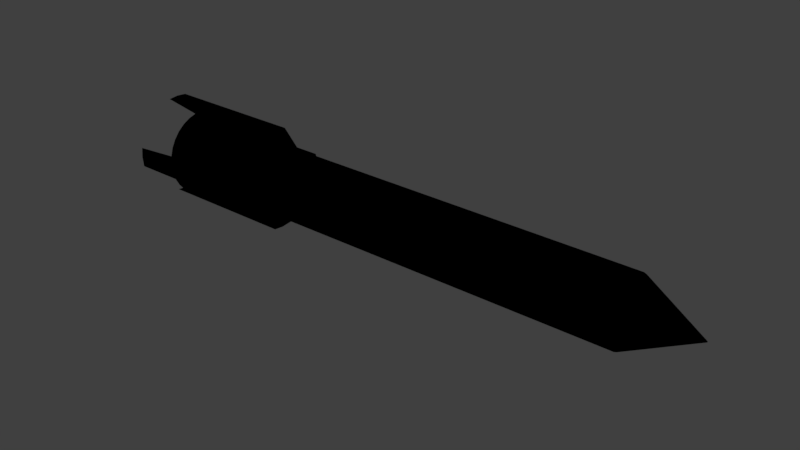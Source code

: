 # Source: Missile1.blend  (saved by Blender 2.79.0; exported with 4.5.12 LTS)
import bpy
from mathutils import Matrix  # noqa: F401  (used for matrix-valued properties, if any)

bpy.ops.wm.read_factory_settings(use_empty=True)
scene = bpy.context.scene
scene.name = 'Scene'

# ---- collections
col_collection_1 = bpy.data.collections.new('Collection 1'); scene.collection.children.link(col_collection_1)

# ---- materials (node trees are filled in below, after node groups)
mat_base = bpy.data.materials.new('Base')
mat_base.alpha_threshold = 0.0
mat_base.use_transparent_shadow = False
mat_base.roughness = 0.5

# ---- material node trees
mat_base.use_nodes = True; mat_base.node_tree.nodes.clear()
_N = mat_base.node_tree.nodes; _L = mat_base.node_tree.links
n0 = _N.new('NodeUndefined'); n0.name = 'Output'; n0.location = (300, 300)
n0.inputs[1].default_value = 1.0
n1 = _N.new('NodeUndefined'); n1.name = 'Material'; n1.location = (0, 340)
n1.inputs[0].default_value = (0.8, 0.8, 0.8, 1.0)
n1.inputs[1].default_value = (1.0, 1.0, 1.0, 1.0)
n1.inputs[2].default_value = 0.8
n1.inputs[3].default_value = (0.0, 0.0, 0.0)
_L.new(n1.outputs[0], n0.inputs[0])

# ---- world
world_world = bpy.data.worlds.new('World'); scene.world = world_world
world_world.color = (0.05088, 0.05088, 0.05088)
world_world.use_sun_shadow = False
world_world.sun_shadow_jitter_overblur = 0.0
world_world.cycles.sampling_method = 'MANUAL'

# ---- meshes
me_cylinder = bpy.data.meshes.new('Cylinder')
me_cylinder.from_pydata([(0.002648, 0.0133, 14.63), (3.904e-08, 1.0, -0.483), (8.799e-07, 1.0, 12.65), (0.1951, 0.9808, -0.483), (0.1951, 0.9808, 12.65), (0.3827, 0.9239, -0.483), (0.3827, 0.9239, 12.65), (0.5556, 0.8315, -0.483), (0.5556, 0.8315, 12.65), (0.7071, 0.7071, -0.483), (0.7071, 0.7071, 12.65), (0.8315, 0.5556, -0.483), (0.8315, 0.5556, 12.65), (0.9239, 0.3827, -0.483), (0.9239, 0.3827, 12.65), (0.9808, 0.1951, -0.483), (0.9808, 0.1951, 12.65), (1.0, 7.55e-08, -0.483), (1.0, 7.55e-08, 12.65), (0.9808, -0.1951, -0.483), (0.9808, -0.1951, 12.65), (0.9239, -0.3827, -0.483), (0.9239, -0.3827, 12.65), (0.8469, -0.5682, -0.4809), (0.8315, -0.5556, 12.65), (0.7219, -0.7192, -0.4809), (0.7071, -0.7071, 12.65), (0.5556, -0.8315, -0.483), (0.5556, -0.8315, 12.65), (0.3827, -0.9239, -0.483), (0.3827, -0.9239, 12.65), (0.1951, -0.9808, -0.483), (0.1951, -0.9808, 12.65), (-2.868e-07, -1.0, -0.483), (5.54e-07, -1.0, 12.65), (-0.1951, -0.9808, -0.483), (-0.1951, -0.9808, 12.65), (-0.3827, -0.9239, -0.483), (-0.3827, -0.9239, 12.65), (-0.5556, -0.8315, -0.483), (-0.5556, -0.8315, 12.65), (-0.7219, -0.7192, -0.4809), (-0.7071, -0.7071, 12.65), (-0.8469, -0.5682, -0.4809), (-0.8315, -0.5556, 12.65), (-0.9239, -0.3827, -0.483), (-0.9239, -0.3827, 12.65), (-0.9808, -0.1951, -0.483), (-0.9808, -0.1951, 12.65), (-1.0, 9.656e-07, -0.483), (1.56, -0.0004762, 1.1), (1.558, -2.52e-08, -3.273), (1.529, 0.304, -3.273), (1.529, 0.304, 1.1), (0.304, 1.529, 1.1), (0.304, 1.529, -3.273), (-1.784e-07, 1.558, -3.273), (-0.1951, 0.9808, 1.806), (-0.3827, 0.9239, 1.806), (-0.5556, 0.8315, 1.806), (-0.7071, 0.7071, 1.806), (-0.8315, 0.5556, 1.806), (-0.9239, 0.3827, 1.806), (-0.9808, 0.1951, 1.806), (-1.0, 9.656e-07, 1.806), (-0.9808, -0.1951, 1.806), (-0.9239, -0.3827, 1.806), (-0.8461, -0.5677, 1.806), (-0.7222, -0.7197, 1.806), (-0.5556, -0.8315, 1.806), (-0.3827, -0.9239, 1.806), (-0.1951, -0.9808, 1.806), (-1.451e-07, -1.0, 1.806), (0.1951, -0.9808, 1.806), (0.3827, -0.9239, 1.806), (0.5556, -0.8315, 1.806), (1.892e-06, -0.01356, 14.63), (0.002648, -0.0133, 14.63), (0.005193, -0.01253, 14.63), (0.007538, -0.01128, 14.63), (0.009594, -0.009592, 14.63), (0.01128, -0.007536, 14.63), (0.01253, -0.005191, 14.63), (0.01331, -0.002646, 14.63), (0.01357, 2.923e-07, 14.63), (0.01331, 0.002647, 14.63), (0.01253, 0.005191, 14.63), (0.01128, 0.007537, 14.63), (0.009594, 0.009592, 14.63), (0.007538, 0.01128, 14.63), (0.005193, 0.01253, 14.63), (-0.005189, -0.01253, 14.63), (1.529, -0.304, -3.273), (1.808e-07, 1.0, 1.806), (0.1951, 0.9808, 1.806), (0.3827, 0.9239, 1.806), (0.5556, 0.8315, 1.806), (0.7071, 0.7071, 1.806), (0.8315, 0.5556, 1.806), (0.9239, 0.3827, 1.806), (0.9808, 0.1951, 1.806), (1.0, 7.55e-08, 1.806), (0.9808, -0.1951, 1.806), (0.9239, -0.3827, 1.806), (0.8461, -0.5677, 1.806), (0.7222, -0.7197, 1.806), (-0.007534, -0.01128, 14.63), (-0.00959, -0.009592, 14.63), (-0.01128, -0.007536, 14.63), (-0.01253, -0.005191, 14.63), (-0.0133, -0.002646, 14.63), (-0.01356, 3.043e-07, 14.63), (-0.0133, 0.002647, 14.63), (-0.01253, 0.005191, 14.63), (-0.01128, 0.007537, 14.63), (-0.00959, 0.009592, 14.63), (-0.007534, 0.01128, 14.63), (-0.005189, 0.01253, 14.63), (-0.002645, 0.0133, 14.63), (-0.1951, 0.9808, 12.65), (-0.1951, 0.9808, -0.483), (-0.3827, 0.9239, 12.65), (-0.3827, 0.9239, -0.483), (-0.5556, 0.8315, 12.65), (-0.5556, 0.8315, -0.483), (-0.7071, 0.7071, 12.65), (-0.7071, 0.7071, -0.483), (-0.8315, 0.5556, 12.65), (-0.8315, 0.5556, -0.483), (-0.9239, 0.3827, 12.65), (-0.9239, 0.3827, -0.483), (-0.9808, 0.1951, 12.65), (-0.9808, 0.1951, -0.483), (-1.0, 9.656e-07, 12.65), (1.528, -0.304, 1.1), (0.304, -1.529, 1.1), (0.304, -1.529, -3.273), (-6.862e-07, -1.558, -3.273), (-4.044e-07, -1.558, 1.1), (-0.304, -1.529, -3.273), (-0.304, -1.529, 1.1), (-1.528, -0.304, 1.1), (-1.529, -0.304, -3.273), (-1.558, 1.362e-06, -3.273), (-1.56, -0.0004748, 1.1), (-1.529, 0.304, -3.273), (-1.529, 0.304, 1.1), (-0.304, 1.529, 1.1), (-0.304, 1.529, -3.273), (1.034e-07, 1.558, 1.1), (-1.167e-07, 1.347, -2.161), (0.2628, 1.321, -2.161), (0.5155, 1.245, -2.161), (0.7484, 1.12, -2.161), (0.9526, 0.9526, -2.161), (1.12, 0.7484, -2.161), (1.245, 0.5155, -2.161), (1.321, 0.2628, -2.161), (1.347, -3.222e-09, -2.161), (1.321, -0.2628, -2.161), (1.245, -0.5155, -2.161), (1.12, -0.7484, -2.161), (0.9526, -0.9526, -2.161), (0.7484, -1.12, -2.161), (0.5155, -1.245, -2.161), (0.2628, -1.321, -2.161), (-5.556e-07, -1.347, -2.161), (-0.2628, -1.321, -2.161), (-0.5155, -1.245, -2.161), (-0.7484, -1.12, -2.161), (-0.9526, -0.9526, -2.161), (-1.12, -0.7484, -2.161), (-1.245, -0.5155, -2.161), (-1.321, -0.2628, -2.161), (-1.347, 1.196e-06, -2.161), (-1.321, 0.2628, -2.161), (-1.245, 0.5155, -2.161), (-1.12, 0.7484, -2.161), (-0.9526, 0.9526, -2.161), (-0.7484, 1.12, -2.161), (-0.5155, 1.245, -2.161), (-0.2628, 1.321, -2.161), (-0.002645, -0.0133, 14.63), (1.896e-06, 0.01357, 14.63)], [], [(74, 31, 29), (19, 134, 102), (60, 123, 59), (127, 60, 61), (24, 105, 104), (38, 69, 70), (58, 120, 122), (64, 131, 63), (28, 74, 75), (44, 66, 67), (63, 129, 62), (32, 76, 34), (24, 80, 26), (123, 117, 121), (129, 112, 113), (44, 109, 46), (119, 117, 118), (36, 91, 38), (14, 85, 16), (30, 73, 74), (70, 39, 37), (96, 9, 7), (99, 15, 13), (16, 101, 100), (18, 102, 101), (105, 27, 25), (26, 75, 105), (10, 98, 97), (71, 38, 70), (12, 99, 98), (129, 61, 62), (42, 67, 68), (69, 41, 39), (32, 72, 73), (6, 96, 95), (22, 104, 103), (94, 5, 3), (48, 64, 65), (96, 10, 97), (91, 82, 90), (40, 68, 69), (62, 128, 130), (8, 88, 10), (121, 57, 58), (16, 84, 18), (34, 71, 72), (57, 2, 93), (20, 103, 102), (14, 100, 99), (43, 66, 45), (97, 11, 9), (4, 95, 94), (123, 58, 59), (104, 25, 23), (59, 122, 124), (66, 47, 45), (93, 4, 94), (102, 21, 19), (61, 126, 128), (46, 65, 66), (6, 89, 8), (91, 78, 82), (70, 69, 39), (34, 76, 182), (123, 121, 58), (100, 101, 50), (60, 59, 124), (60, 124, 126), (129, 127, 61), (10, 12, 98), (71, 36, 38), (94, 95, 5), (12, 14, 99), (15, 100, 53), (16, 18, 101), (61, 60, 126), (20, 83, 82), (2, 183, 0), (133, 111, 112), (14, 86, 85), (22, 81, 24), (26, 28, 75), (28, 78, 30), (57, 119, 2), (129, 114, 127), (30, 77, 32), (44, 42, 107), (44, 107, 108), (6, 90, 89), (71, 138, 72), (24, 81, 80), (97, 98, 11), (16, 85, 84), (129, 131, 112), (12, 87, 86), (71, 37, 35), (44, 108, 109), (119, 121, 117), (62, 61, 128), (129, 113, 114), (93, 149, 147), (34, 36, 71), (28, 79, 78), (119, 118, 183), (133, 112, 131), (71, 140, 138), (121, 119, 57), (48, 110, 111), (127, 114, 115), (30, 78, 77), (22, 82, 81), (42, 44, 67), (42, 40, 106), (32, 77, 76), (35, 140, 71), (59, 58, 122), (10, 87, 12), (3, 54, 94), (63, 131, 129), (71, 70, 37), (123, 116, 117), (74, 73, 31), (10, 88, 87), (98, 99, 13), (40, 42, 68), (8, 89, 88), (47, 65, 141), (72, 135, 73), (64, 141, 65), (64, 144, 141), (66, 65, 47), (68, 67, 43), (28, 30, 74), (93, 147, 57), (60, 125, 123), (63, 130, 132), (102, 134, 50), (22, 24, 104), (36, 182, 91), (20, 18, 84), (18, 20, 102), (100, 50, 53), (46, 110, 48), (102, 103, 21), (69, 68, 41), (113, 109, 91), (95, 96, 7), (40, 38, 91), (72, 138, 135), (104, 105, 25), (58, 57, 120), (4, 6, 95), (46, 109, 110), (91, 182, 76), (93, 54, 149), (30, 32, 73), (90, 113, 91), (132, 146, 63), (75, 74, 29), (91, 76, 78), (109, 107, 91), (24, 26, 105), (6, 8, 96), (107, 106, 91), (20, 22, 103), (63, 62, 130), (31, 73, 135), (105, 75, 27), (120, 57, 147), (46, 48, 65), (48, 133, 64), (21, 103, 104), (29, 164, 163), (41, 170, 169), (47, 173, 172), (120, 181, 180), (1, 150, 181), (11, 155, 154), (39, 169, 168), (35, 167, 166), (126, 178, 177), (93, 2, 4), (49, 174, 173), (63, 144, 64), (96, 8, 10), (68, 43, 41), (4, 0, 90), (64, 133, 131), (5, 152, 151), (13, 156, 155), (1, 3, 151), (12, 86, 14), (99, 100, 15), (25, 162, 161), (127, 115, 125), (20, 82, 22), (26, 80, 79), (26, 79, 28), (19, 159, 158), (124, 179, 178), (21, 104, 23), (43, 171, 170), (27, 163, 162), (7, 152, 5), (93, 94, 54), (21, 160, 159), (173, 177, 181), (119, 183, 2), (37, 168, 167), (128, 177, 176), (32, 34, 72), (33, 166, 165), (63, 146, 144), (132, 175, 174), (130, 176, 175), (23, 161, 160), (98, 13, 11), (127, 125, 60), (17, 158, 157), (181, 157, 165), (14, 16, 100), (38, 40, 69), (29, 31, 165), (45, 172, 171), (75, 29, 27), (43, 67, 66), (44, 46, 66), (20, 84, 83), (7, 9, 154), (15, 157, 156), (122, 180, 179), (177, 178, 179), (165, 166, 167), (141, 144, 143), (1, 120, 148), (90, 0, 183), (183, 118, 117), (117, 116, 115), (179, 180, 181), (17, 51, 92), (115, 114, 113), (181, 153, 157), (113, 112, 111), (173, 175, 177), (95, 7, 5), (49, 143, 145), (124, 178, 126), (19, 92, 134), (35, 139, 140), (163, 164, 165), (147, 149, 56), (161, 163, 165), (144, 146, 145), (50, 134, 92), (33, 137, 139), (5, 151, 3), (151, 152, 153), (82, 86, 90), (177, 179, 181), (90, 117, 113), (169, 170, 171), (3, 55, 54), (153, 154, 155), (111, 110, 109), (109, 108, 107), (76, 77, 78), (171, 172, 173), (157, 158, 159), (86, 88, 90), (1, 56, 55), (78, 79, 80), (82, 84, 86), (33, 165, 31), (80, 81, 82), (40, 91, 106), (15, 52, 51), (15, 156, 13), (181, 150, 151), (41, 169, 39), (132, 145, 146), (7, 153, 152), (33, 31, 136), (169, 171, 173), (153, 155, 157), (49, 47, 142), (53, 50, 51), (82, 83, 84), (84, 85, 86), (155, 156, 157), (86, 87, 88), (175, 176, 177), (132, 174, 49), (88, 89, 90), (173, 174, 175), (90, 183, 117), (23, 160, 21), (117, 115, 113), (49, 173, 47), (113, 111, 109), (157, 159, 161), (159, 160, 161), (161, 162, 163), (181, 151, 153), (165, 169, 173), (167, 168, 169), (48, 111, 133), (149, 54, 55), (136, 135, 138), (138, 140, 139), (34, 182, 36), (4, 90, 6), (42, 106, 107), (2, 0, 4), (157, 161, 165), (78, 80, 82), (165, 167, 169), (7, 154, 153), (136, 138, 137), (35, 166, 33), (149, 55, 56), (130, 175, 132), (1, 151, 150), (33, 136, 137), (29, 163, 27), (13, 155, 11), (128, 176, 130), (29, 165, 164), (17, 157, 15), (1, 181, 120), (39, 168, 37), (21, 159, 19), (47, 172, 45), (19, 158, 17), (125, 116, 123), (120, 180, 122), (122, 179, 124), (50, 92, 51), (47, 141, 142), (31, 135, 136), (37, 167, 35), (138, 139, 137), (126, 177, 128), (1, 55, 3), (11, 154, 9), (43, 170, 41), (53, 51, 52), (27, 162, 25), (45, 171, 43), (25, 161, 23), (15, 51, 17), (17, 92, 19), (165, 173, 181), (144, 145, 143), (1, 148, 56), (120, 147, 148), (49, 142, 143), (141, 143, 142), (147, 56, 148), (15, 53, 52), (33, 139, 35), (49, 145, 132), (102, 50, 101), (96, 97, 9), (125, 115, 116)])
_uv = me_cylinder.uv_layers.new(name='UVMap')
_uv.uv.foreach_set('vector', [0.5699, 0.2863, 0.5532, 0.1608, 0.5674, 0.1608, 0.6748, 0.6053, 0.714, 0.6912, 0.6748, 0.7308, 0.338, 0.7111, 0.3606, 0.117, 0.3484, 0.7119, 0.2071, 0.883, 0.1844, 0.2888, 0.1949, 0.288, 0.05366, 0.883, 0.02918, 0.2886, 0.04001, 0.2878, 0.5253, 0.8825, 0.502, 0.2881, 0.5138, 0.2874, 0.3606, 0.7126, 0.3715, 0.8386, 0.3581, 0.8381, 0.2349, 0.2865, 0.2329, 0.8818, 0.2206, 0.2868, 0.5949, 0.8817, 0.5699, 0.2863, 0.5834, 0.2865, 0.2889, 0.8817, 0.2634, 0.2864, 0.2775, 0.2866, 0.2206, 0.2868, 0.2194, 0.8823, 0.2071, 0.2873, 0.5671, 0.8815, 0.5638, 0.995, 0.5526, 0.8816, 0.05366, 0.883, 0.09875, 0.995, 0.04286, 0.8838, 0.3606, 0.117, 0.4082, 0.004978, 0.3728, 0.1177, 0.2194, 0.8823, 0.2545, 0.995, 0.2543, 0.995, 0.2889, 0.8817, 0.255, 0.995, 0.2757, 0.8814, 0.3862, 0.1182, 0.4082, 0.004978, 0.4084, 0.004985, 0.5385, 0.882, 0.5634, 0.995, 0.5253, 0.8825, 0.1226, 0.8815, 0.09964, 0.995, 0.1086, 0.8815, 0.5814, 0.8815, 0.5556, 0.2863, 0.5699, 0.2863, 0.5138, 0.2874, 0.4995, 0.1626, 0.5113, 0.1619, 0.4302, 0.7133, 0.4395, 0.8384, 0.4276, 0.8388, 0.1099, 0.2864, 0.09319, 0.1608, 0.1072, 0.1609, 0.1086, 0.8815, 0.08142, 0.2865, 0.09587, 0.2863, 0.09414, 0.8816, 0.06709, 0.2868, 0.08142, 0.2865, 0.5966, 0.2869, 0.5809, 0.161, 0.5942, 0.1614, 0.6071, 0.8821, 0.5834, 0.2865, 0.5966, 0.2869, 0.1472, 0.8823, 0.1229, 0.2867, 0.1345, 0.2871, 0.527, 0.2869, 0.5253, 0.8825, 0.5138, 0.2874, 0.1356, 0.8818, 0.1099, 0.2864, 0.1229, 0.2867, 0.2194, 0.8823, 0.1949, 0.288, 0.2071, 0.2873, 0.3008, 0.8821, 0.2775, 0.2866, 0.2893, 0.287, 0.502, 0.2881, 0.4884, 0.1634, 0.4995, 0.1626, 0.5671, 0.8815, 0.5411, 0.2865, 0.5556, 0.2863, 0.4291, 0.1186, 0.4302, 0.7133, 0.4169, 0.7136, 0.06614, 0.8824, 0.04001, 0.2878, 0.05342, 0.2872, 0.4028, 0.7136, 0.4144, 0.8391, 0.4002, 0.8391, 0.2616, 0.8813, 0.2349, 0.2865, 0.2493, 0.2863, 0.4302, 0.7133, 0.4543, 0.1179, 0.4421, 0.7129, 0.7292, 0.4525, 0.7296, 0.4515, 0.731, 0.4518, 0.5135, 0.8832, 0.4908, 0.2889, 0.502, 0.2881, 0.2071, 0.2873, 0.1923, 0.1625, 0.2045, 0.1618, 0.4424, 0.1184, 0.4093, 0.004982, 0.4543, 0.1179, 0.3728, 0.1177, 0.3741, 0.7131, 0.3606, 0.7126, 0.1086, 0.8815, 0.09945, 0.995, 0.09414, 0.8816, 0.5526, 0.8816, 0.527, 0.2869, 0.5411, 0.2865, 0.3741, 0.7131, 0.4005, 0.1185, 0.3883, 0.7135, 0.0798, 0.8819, 0.05342, 0.2872, 0.06709, 0.2868, 0.1226, 0.8815, 0.09587, 0.2863, 0.1099, 0.2864, 0.2749, 0.1612, 0.2634, 0.2864, 0.2609, 0.1609, 0.1345, 0.2871, 0.1202, 0.1612, 0.1318, 0.1616, 0.4149, 0.1187, 0.4169, 0.7136, 0.4028, 0.7136, 0.3606, 0.117, 0.3606, 0.7126, 0.3484, 0.7119, 0.04001, 0.2878, 0.02653, 0.1632, 0.03729, 0.1624, 0.3484, 0.7119, 0.3581, 0.8381, 0.3459, 0.8374, 0.2634, 0.2864, 0.2467, 0.1608, 0.2609, 0.1609, 0.3883, 0.7135, 0.4149, 0.1187, 0.4028, 0.7136, 0.06709, 0.2868, 0.05074, 0.1617, 0.06441, 0.1612, 0.1949, 0.288, 0.1818, 0.1633, 0.1923, 0.1625, 0.2757, 0.8814, 0.2493, 0.2863, 0.2634, 0.2864, 0.4291, 0.1186, 0.4092, 0.004988, 0.4424, 0.1184, 0.7292, 0.4525, 0.7291, 0.4519, 0.7296, 0.4515, 0.5138, 0.2874, 0.502, 0.2881, 0.4995, 0.1626, 0.5526, 0.8816, 0.5638, 0.995, 0.5636, 0.995, 0.3606, 0.117, 0.3728, 0.1177, 0.3606, 0.7126, 0.09587, 0.2863, 0.08142, 0.2865, 0.07886, 0.245, 0.338, 0.7111, 0.3484, 0.7119, 0.3459, 0.8374, 0.338, 0.7111, 0.3459, 0.8374, 0.3355, 0.8366, 0.2194, 0.8823, 0.2071, 0.883, 0.1949, 0.288, 0.1472, 0.8823, 0.1356, 0.8818, 0.1229, 0.2867, 0.527, 0.2869, 0.5385, 0.882, 0.5253, 0.8825, 0.4028, 0.7136, 0.4169, 0.7136, 0.4144, 0.8391, 0.1356, 0.8818, 0.1226, 0.8815, 0.1099, 0.2864, 0.6601, 0.6051, 0.6601, 0.7306, 0.6204, 0.6911, 0.1086, 0.8815, 0.09414, 0.8816, 0.08142, 0.2865, 0.1949, 0.288, 0.1844, 0.2888, 0.1818, 0.1633, 0.0798, 0.8819, 0.09925, 0.995, 0.09907, 0.995, 0.4005, 0.1185, 0.4086, 0.00499, 0.4088, 0.004992, 0.2471, 0.8815, 0.2547, 0.995, 0.2545, 0.995, 0.1226, 0.8815, 0.09983, 0.995, 0.09964, 0.995, 0.06614, 0.8824, 0.0989, 0.995, 0.05366, 0.883, 0.6071, 0.8821, 0.5949, 0.8817, 0.5834, 0.2865, 0.5949, 0.8817, 0.5642, 0.995, 0.5814, 0.8815, 0.3741, 0.7131, 0.3862, 0.1182, 0.4005, 0.1185, 0.2194, 0.8823, 0.2541, 0.995, 0.2071, 0.883, 0.5814, 0.8815, 0.564, 0.995, 0.5671, 0.8815, 0.2889, 0.8817, 0.3008, 0.8821, 0.2554, 0.995, 0.2889, 0.8817, 0.2554, 0.995, 0.2552, 0.995, 0.4291, 0.1186, 0.409, 0.004991, 0.4092, 0.004988, 0.527, 0.2869, 0.5353, 0.2451, 0.5411, 0.2865, 0.05366, 0.883, 0.0989, 0.995, 0.09875, 0.995, 0.1345, 0.2871, 0.1229, 0.2867, 0.1202, 0.1612, 0.1086, 0.8815, 0.09964, 0.995, 0.09945, 0.995, 0.2194, 0.8823, 0.2329, 0.8818, 0.2545, 0.995, 0.1356, 0.8818, 0.1, 0.995, 0.09983, 0.995, 0.527, 0.2869, 0.5113, 0.1619, 0.5246, 0.1613, 0.2889, 0.8817, 0.2552, 0.995, 0.255, 0.995, 0.3862, 0.1182, 0.3728, 0.1177, 0.4082, 0.004978, 0.2071, 0.2873, 0.1949, 0.288, 0.1923, 0.1625, 0.2194, 0.8823, 0.2543, 0.995, 0.2541, 0.995, 0.3883, 0.7135, 0.3842, 0.755, 0.362, 0.7545, 0.5526, 0.8816, 0.5385, 0.882, 0.527, 0.2869, 0.5949, 0.8817, 0.5643, 0.995, 0.5642, 0.995, 0.3862, 0.1182, 0.4084, 0.004985, 0.4086, 0.00499, 0.2471, 0.8815, 0.2545, 0.995, 0.2329, 0.8818, 0.527, 0.2869, 0.5133, 0.2457, 0.5353, 0.2451, 0.3728, 0.1177, 0.3862, 0.1182, 0.3741, 0.7131, 0.2616, 0.8813, 0.2549, 0.995, 0.2547, 0.995, 0.2071, 0.883, 0.2541, 0.995, 0.254, 0.995, 0.5814, 0.8815, 0.5642, 0.995, 0.564, 0.995, 0.06614, 0.8824, 0.09907, 0.995, 0.0989, 0.995, 0.3008, 0.8821, 0.2889, 0.8817, 0.2775, 0.2866, 0.5035, 0.884, 0.5135, 0.8832, 0.5632, 0.995, 0.5671, 0.8815, 0.564, 0.995, 0.5638, 0.995, 0.9305, 0.2881, 0.8907, 0.202, 0.9305, 0.1626, 0.3484, 0.7119, 0.3606, 0.7126, 0.3581, 0.8381, 0.1472, 0.8823, 0.1, 0.995, 0.1356, 0.8818, 0.8774, 0.2881, 0.8373, 0.2019, 0.8774, 0.1626, 0.2206, 0.2868, 0.2329, 0.8818, 0.2194, 0.8823, 0.527, 0.2869, 0.5138, 0.2874, 0.5113, 0.1619, 0.3606, 0.117, 0.4081, 0.004969, 0.4082, 0.004978, 0.5699, 0.2863, 0.5556, 0.2863, 0.5532, 0.1608, 0.1472, 0.8823, 0.1002, 0.995, 0.1, 0.995, 0.1229, 0.2867, 0.1099, 0.2864, 0.1072, 0.1609, 0.5135, 0.8832, 0.5035, 0.884, 0.4908, 0.2889, 0.4424, 0.1184, 0.4092, 0.004988, 0.4093, 0.004982, 0.6204, 0.2881, 0.6204, 0.1626, 0.6615, 0.2015, 0.5411, 0.2865, 0.5578, 0.2448, 0.5556, 0.2863, 0.2349, 0.2865, 0.2536, 0.2448, 0.2493, 0.2863, 0.2349, 0.2865, 0.2311, 0.245, 0.2536, 0.2448, 0.2634, 0.2864, 0.2493, 0.2863, 0.2467, 0.1608, 0.2893, 0.287, 0.2775, 0.2866, 0.2749, 0.1612, 0.5949, 0.8817, 0.5814, 0.8815, 0.5699, 0.2863, 0.3883, 0.7135, 0.362, 0.7545, 0.3741, 0.7131, 0.338, 0.7111, 0.3502, 0.1162, 0.3606, 0.117, 0.2206, 0.2868, 0.2045, 0.1618, 0.218, 0.1613, 0.06709, 0.2868, 0.05657, 0.2455, 0.07886, 0.245, 0.06614, 0.8824, 0.05366, 0.883, 0.04001, 0.2878, 0.5385, 0.882, 0.5636, 0.995, 0.5634, 0.995, 0.0798, 0.8819, 0.09414, 0.8816, 0.09945, 0.995, 0.09414, 0.8816, 0.0798, 0.8819, 0.06709, 0.2868, 0.09587, 0.2863, 0.07886, 0.245, 0.1014, 0.2448, 0.2757, 0.8814, 0.2549, 0.995, 0.2616, 0.8813, 0.06709, 0.2868, 0.05342, 0.2872, 0.05074, 0.1617, 0.502, 0.2881, 0.4908, 0.2889, 0.4884, 0.1634, 0.7306, 0.4528, 0.7298, 0.4529, 0.7292, 0.4525, 0.4169, 0.7136, 0.4302, 0.7133, 0.4276, 0.8388, 0.5135, 0.8832, 0.5253, 0.8825, 0.5634, 0.995, 0.5411, 0.2865, 0.5353, 0.2451, 0.5578, 0.2448, 0.04001, 0.2878, 0.02918, 0.2886, 0.02653, 0.1632, 0.3606, 0.7126, 0.3741, 0.7131, 0.3715, 0.8386, 0.4149, 0.1187, 0.4291, 0.1186, 0.4169, 0.7136, 0.2757, 0.8814, 0.255, 0.995, 0.2549, 0.995, 0.7292, 0.4525, 0.7291, 0.4524, 0.7291, 0.4522, 0.3883, 0.7135, 0.4067, 0.7552, 0.3842, 0.755, 0.5814, 0.8815, 0.5671, 0.8815, 0.5556, 0.2863, 0.731, 0.4518, 0.7306, 0.4528, 0.7292, 0.4525, 0.7158, 0.2881, 0.6748, 0.2016, 0.7158, 0.1626, 0.5834, 0.2865, 0.5699, 0.2863, 0.5674, 0.1608, 0.7292, 0.4525, 0.7291, 0.4522, 0.7291, 0.4519, 0.7298, 0.4529, 0.7294, 0.4527, 0.7292, 0.4525, 0.05366, 0.883, 0.04286, 0.8838, 0.02918, 0.2886, 0.4291, 0.1186, 0.4424, 0.1184, 0.4302, 0.7133, 0.7294, 0.4527, 0.7293, 0.4526, 0.7292, 0.4525, 0.0798, 0.8819, 0.06614, 0.8824, 0.05342, 0.2872, 0.2206, 0.2868, 0.2071, 0.2873, 0.2045, 0.1618, 0.824, 0.3161, 0.824, 0.4416, 0.7833, 0.4025, 0.5966, 0.2869, 0.5834, 0.2865, 0.5809, 0.161, 0.77, 0.316, 0.77, 0.4415, 0.7291, 0.4024, 0.2757, 0.8814, 0.2616, 0.8813, 0.2493, 0.2863, 0.2616, 0.8813, 0.2471, 0.8815, 0.2349, 0.2865, 0.05074, 0.1617, 0.05342, 0.2872, 0.04001, 0.2878, 0.5674, 0.1608, 0.5724, 0.06701, 0.5906, 0.06728, 0.4884, 0.1634, 0.4676, 0.07047, 0.481, 0.06937, 0.2467, 0.1608, 0.248, 0.06701, 0.267, 0.06709, 0.3715, 0.8386, 0.3626, 0.9323, 0.3445, 0.9316, 0.3858, 0.839, 0.3818, 0.9328, 0.3626, 0.9323, 0.1202, 0.1612, 0.1316, 0.06747, 0.1472, 0.06807, 0.4995, 0.1626, 0.481, 0.06937, 0.4969, 0.06845, 0.5246, 0.1613, 0.5147, 0.06773, 0.5337, 0.06723, 0.1818, 0.1633, 0.1605, 0.07033, 0.1746, 0.06924, 0.3883, 0.7135, 0.4005, 0.1185, 0.4149, 0.1187, 0.2323, 0.161, 0.2285, 0.0672, 0.248, 0.06701, 0.2206, 0.2868, 0.2311, 0.245, 0.2349, 0.2865, 0.4302, 0.7133, 0.4424, 0.1184, 0.4543, 0.1179, 0.2893, 0.287, 0.2749, 0.1612, 0.2867, 0.1616, 0.4149, 0.1187, 0.4088, 0.004992, 0.409, 0.004991, 0.2349, 0.2865, 0.2471, 0.8815, 0.2329, 0.8818, 0.4144, 0.8391, 0.4203, 0.9329, 0.4013, 0.933, 0.1072, 0.1609, 0.1141, 0.0671, 0.1316, 0.06747, 0.3858, 0.839, 0.4002, 0.8391, 0.4013, 0.933, 0.1356, 0.8818, 0.09983, 0.995, 0.1226, 0.8815, 0.1099, 0.2864, 0.09587, 0.2863, 0.09319, 0.1608, 0.02653, 0.1632, 0.006646, 0.07012, 0.0212, 0.06907, 0.2071, 0.883, 0.254, 0.995, 0.1966, 0.8838, 0.0798, 0.8819, 0.09907, 0.995, 0.06614, 0.8824, 0.6071, 0.8821, 0.5645, 0.995, 0.5643, 0.995, 0.6071, 0.8821, 0.5643, 0.995, 0.5949, 0.8817, 0.06441, 0.1612, 0.05641, 0.06756, 0.07572, 0.06715, 0.3459, 0.8374, 0.3281, 0.9307, 0.3141, 0.9296, 0.05074, 0.1617, 0.04001, 0.2878, 0.03729, 0.1624, 0.2749, 0.1612, 0.2848, 0.06743, 0.3008, 0.06803, 0.5809, 0.161, 0.5906, 0.06728, 0.6071, 0.0678, 0.4276, 0.8388, 0.4203, 0.9329, 0.4144, 0.8391, 0.3883, 0.7135, 0.4028, 0.7136, 0.4067, 0.7552, 0.05074, 0.1617, 0.038, 0.06821, 0.05641, 0.06756, 0.6563, 0.02145, 0.7292, 0.004958, 0.7963, 0.03173, 0.3862, 0.1182, 0.4086, 0.00499, 0.4005, 0.1185, 0.5113, 0.1619, 0.4969, 0.06845, 0.5147, 0.06773, 0.1923, 0.1625, 0.1746, 0.06924, 0.1911, 0.06833, 0.5671, 0.8815, 0.5526, 0.8816, 0.5411, 0.2865, 0.5387, 0.161, 0.5337, 0.06723, 0.5532, 0.06699, 0.2206, 0.2868, 0.2088, 0.2455, 0.2311, 0.245, 0.218, 0.1613, 0.2093, 0.06764, 0.2285, 0.0672, 0.2045, 0.1618, 0.1911, 0.06833, 0.2093, 0.06764, 0.03729, 0.1624, 0.0212, 0.06907, 0.038, 0.06821, 0.1229, 0.2867, 0.1072, 0.1609, 0.1202, 0.1612, 0.2071, 0.883, 0.1966, 0.8838, 0.1844, 0.2888, 0.07874, 0.1609, 0.07572, 0.06715, 0.09519, 0.067, 0.7963, 0.03173, 0.7825, 0.1362, 0.6425, 0.1259, 0.1226, 0.8815, 0.1086, 0.8815, 0.09587, 0.2863, 0.5253, 0.8825, 0.5135, 0.8832, 0.502, 0.2881, 0.5674, 0.1608, 0.5532, 0.1608, 0.5532, 0.06699, 0.2609, 0.1609, 0.267, 0.06709, 0.2848, 0.06743, 0.5834, 0.2865, 0.5674, 0.1608, 0.5809, 0.161, 0.2749, 0.1612, 0.2775, 0.2866, 0.2634, 0.2864, 0.2889, 0.8817, 0.2757, 0.8814, 0.2634, 0.2864, 0.0798, 0.8819, 0.09945, 0.995, 0.09925, 0.995, 0.4276, 0.8388, 0.4395, 0.8384, 0.4543, 0.932, 0.09319, 0.1608, 0.09519, 0.067, 0.1141, 0.0671, 0.3581, 0.8381, 0.3445, 0.9316, 0.3281, 0.9307, 0.7292, 0.004958, 0.7483, 0.007796, 0.7663, 0.01336, 0.6425, 0.1259, 0.6317, 0.1138, 0.6242, 0.1004, 0.2536, 0.2448, 0.2311, 0.245, 0.2261, 0.005175, 0.9781, 0.4518, 0.9926, 0.4519, 0.9934, 0.6022, 0.731, 0.4518, 0.731, 0.4519, 0.7311, 0.4521, 0.7311, 0.4521, 0.7311, 0.4522, 0.731, 0.4524, 0.731, 0.4524, 0.731, 0.4525, 0.7309, 0.4526, 0.7663, 0.01336, 0.7825, 0.02145, 0.7963, 0.03173, 0.9172, 0.4518, 0.9129, 0.602, 0.8907, 0.6021, 0.7309, 0.4526, 0.7307, 0.4527, 0.7306, 0.4528, 0.7963, 0.03173, 0.8184, 0.08608, 0.7825, 0.1362, 0.7306, 0.4528, 0.7304, 0.4529, 0.7302, 0.4529, 0.6563, 0.02145, 0.6905, 0.007796, 0.7292, 0.004958, 0.4169, 0.7136, 0.4276, 0.8388, 0.4144, 0.8391, 0.8039, 0.4515, 0.8015, 0.6018, 0.7792, 0.602, 0.3459, 0.8374, 0.3141, 0.9296, 0.3355, 0.8366, 0.6748, 0.6053, 0.714, 0.4514, 0.714, 0.6912, 0.9305, 0.2881, 0.8907, 0.4419, 0.8907, 0.202, 0.6725, 0.1443, 0.6563, 0.1362, 0.6425, 0.1259, 0.362, 0.7545, 0.3842, 0.755, 0.3793, 0.9948, 0.7097, 0.1527, 0.6725, 0.1443, 0.6425, 0.1259, 0.2311, 0.245, 0.2088, 0.2455, 0.2039, 0.005692, 0.07886, 0.245, 0.05657, 0.2455, 0.05144, 0.005611, 0.9615, 0.1626, 0.9663, 0.3127, 0.9438, 0.3129, 0.4144, 0.8391, 0.4013, 0.933, 0.4002, 0.8391, 0.8146, 0.05727, 0.8184, 0.07154, 0.8184, 0.08608, 0.7296, 0.4515, 0.7304, 0.4514, 0.731, 0.4518, 0.7292, 0.004958, 0.7663, 0.01336, 0.7963, 0.03173, 0.731, 0.4518, 0.731, 0.4524, 0.7306, 0.4528, 0.6204, 0.07154, 0.6242, 0.05727, 0.6317, 0.04383, 0.8774, 0.2881, 0.8373, 0.4418, 0.8373, 0.2019, 0.8184, 0.08608, 0.8146, 0.1004, 0.8071, 0.1138, 0.7302, 0.4529, 0.73, 0.4529, 0.7298, 0.4529, 0.7298, 0.4529, 0.7296, 0.4528, 0.7294, 0.4527, 0.7291, 0.4522, 0.7291, 0.4521, 0.7291, 0.4519, 0.6317, 0.04383, 0.6425, 0.03173, 0.6563, 0.02145, 0.7825, 0.1362, 0.7663, 0.1443, 0.7483, 0.1498, 0.7304, 0.4514, 0.7307, 0.4516, 0.731, 0.4518, 0.9781, 0.4518, 0.9708, 0.602, 0.9488, 0.6022, 0.7291, 0.4519, 0.7292, 0.4518, 0.7293, 0.4517, 0.7296, 0.4515, 0.73, 0.4514, 0.7304, 0.4514, 0.5387, 0.161, 0.5532, 0.06699, 0.5532, 0.1608, 0.7293, 0.4517, 0.7294, 0.4516, 0.7296, 0.4515, 0.5135, 0.8832, 0.5634, 0.995, 0.5632, 0.995, 0.9317, 0.4519, 0.9355, 0.6021, 0.9129, 0.602, 0.09319, 0.1608, 0.1141, 0.0671, 0.1072, 0.1609, 0.7963, 0.03173, 0.8071, 0.04383, 0.8146, 0.05727, 0.4884, 0.1634, 0.481, 0.06937, 0.4995, 0.1626, 0.7158, 0.2881, 0.6748, 0.4414, 0.6748, 0.2016, 0.4276, 0.8388, 0.4382, 0.9326, 0.4203, 0.9329, 0.9615, 0.1626, 0.9758, 0.1627, 0.9885, 0.3129, 0.6204, 0.07154, 0.6317, 0.04383, 0.6563, 0.02145, 0.8184, 0.08608, 0.8071, 0.1138, 0.7825, 0.1362, 0.8039, 0.4515, 0.8183, 0.4516, 0.824, 0.602, 0.1014, 0.2448, 0.07886, 0.245, 0.07378, 0.005137, 0.7296, 0.4515, 0.7298, 0.4514, 0.73, 0.4514, 0.73, 0.4514, 0.7302, 0.4514, 0.7304, 0.4514, 0.8071, 0.1138, 0.7963, 0.1259, 0.7825, 0.1362, 0.7304, 0.4514, 0.7306, 0.4515, 0.7307, 0.4516, 0.6905, 0.007796, 0.7097, 0.004958, 0.7292, 0.004958, 0.218, 0.1613, 0.2285, 0.0672, 0.2323, 0.161, 0.7307, 0.4516, 0.7309, 0.4517, 0.731, 0.4518, 0.6563, 0.02145, 0.6725, 0.01336, 0.6905, 0.007796, 0.731, 0.4518, 0.7311, 0.4521, 0.731, 0.4524, 0.03729, 0.1624, 0.038, 0.06821, 0.05074, 0.1617, 0.731, 0.4524, 0.7309, 0.4526, 0.7306, 0.4528, 0.2323, 0.161, 0.248, 0.06701, 0.2467, 0.1608, 0.7306, 0.4528, 0.7302, 0.4529, 0.7298, 0.4529, 0.7825, 0.1362, 0.7483, 0.1498, 0.7097, 0.1527, 0.7483, 0.1498, 0.7292, 0.1527, 0.7097, 0.1527, 0.7097, 0.1527, 0.6905, 0.1498, 0.6725, 0.1443, 0.7963, 0.03173, 0.8146, 0.05727, 0.8184, 0.08608, 0.6425, 0.1259, 0.6204, 0.07154, 0.6563, 0.02145, 0.6242, 0.1004, 0.6204, 0.08608, 0.6204, 0.07154, 0.2616, 0.8813, 0.2547, 0.995, 0.2471, 0.8815, 0.3842, 0.755, 0.4067, 0.7552, 0.4018, 0.995, 0.5532, 0.004958, 0.5578, 0.2448, 0.5353, 0.2451, 0.5353, 0.2451, 0.5133, 0.2457, 0.5086, 0.005808, 0.5526, 0.8816, 0.5636, 0.995, 0.5385, 0.882, 0.4149, 0.1187, 0.409, 0.004991, 0.4291, 0.1186, 0.5035, 0.884, 0.5632, 0.995, 0.5631, 0.995, 0.4005, 0.1185, 0.4088, 0.004992, 0.4149, 0.1187, 0.7825, 0.1362, 0.7097, 0.1527, 0.6425, 0.1259, 0.7291, 0.4519, 0.7293, 0.4517, 0.7296, 0.4515, 0.6425, 0.1259, 0.6242, 0.1004, 0.6204, 0.07154, 0.4276, 0.8388, 0.4543, 0.932, 0.4382, 0.9326, 0.5532, 0.004958, 0.5353, 0.2451, 0.5306, 0.005238, 0.5246, 0.1613, 0.5337, 0.06723, 0.5387, 0.161, 0.3842, 0.755, 0.4018, 0.995, 0.3793, 0.9948, 0.2045, 0.1618, 0.2093, 0.06764, 0.218, 0.1613, 0.3858, 0.839, 0.4013, 0.933, 0.3818, 0.9328, 0.9615, 0.1626, 0.9885, 0.3129, 0.9663, 0.3127, 0.5674, 0.1608, 0.5906, 0.06728, 0.5809, 0.161, 0.1072, 0.1609, 0.1316, 0.06747, 0.1202, 0.1612, 0.1923, 0.1625, 0.1911, 0.06833, 0.2045, 0.1618, 0.5674, 0.1608, 0.5532, 0.06699, 0.5724, 0.06701, 0.07874, 0.1609, 0.09519, 0.067, 0.09319, 0.1608, 0.3858, 0.839, 0.3626, 0.9323, 0.3715, 0.8386, 0.4995, 0.1626, 0.4969, 0.06845, 0.5113, 0.1619, 0.05074, 0.1617, 0.05641, 0.06756, 0.06441, 0.1612, 0.2467, 0.1608, 0.267, 0.06709, 0.2609, 0.1609, 0.06441, 0.1612, 0.07572, 0.06715, 0.07874, 0.1609, 0.3502, 0.1162, 0.4081, 0.004969, 0.3606, 0.117, 0.3715, 0.8386, 0.3445, 0.9316, 0.3581, 0.8381, 0.3581, 0.8381, 0.3281, 0.9307, 0.3459, 0.8374, 0.07886, 0.245, 0.05144, 0.005611, 0.07378, 0.005137, 0.6204, 0.2881, 0.6615, 0.2015, 0.6615, 0.4414, 0.824, 0.3161, 0.7833, 0.4025, 0.7833, 0.1626, 0.5113, 0.1619, 0.5147, 0.06773, 0.5246, 0.1613, 0.5353, 0.2451, 0.5086, 0.005808, 0.5306, 0.005238, 0.1818, 0.1633, 0.1746, 0.06924, 0.1923, 0.1625, 0.9781, 0.4518, 0.9488, 0.6022, 0.964, 0.4519, 0.1202, 0.1612, 0.1472, 0.06807, 0.1318, 0.1616, 0.2749, 0.1612, 0.3008, 0.06803, 0.2867, 0.1616, 0.1014, 0.2448, 0.07378, 0.005137, 0.0963, 0.004958, 0.5809, 0.161, 0.6071, 0.0678, 0.5942, 0.1614, 0.2609, 0.1609, 0.2848, 0.06743, 0.2749, 0.1612, 0.02653, 0.1632, 0.0212, 0.06907, 0.03729, 0.1624, 0.9317, 0.4519, 0.9129, 0.602, 0.9172, 0.4518, 0.9172, 0.4518, 0.8907, 0.6021, 0.9029, 0.4519, 0.6425, 0.1259, 0.6563, 0.02145, 0.7963, 0.03173, 0.2311, 0.245, 0.2039, 0.005692, 0.2261, 0.005175, 0.9781, 0.4518, 0.9934, 0.6022, 0.9708, 0.602, 0.77, 0.316, 0.7291, 0.4024, 0.7291, 0.1626, 0.8039, 0.4515, 0.824, 0.602, 0.8015, 0.6018, 0.2536, 0.2448, 0.2261, 0.005175, 0.2487, 0.004958, 0.362, 0.7545, 0.3793, 0.9948, 0.3571, 0.9943, 0.6601, 0.6051, 0.6204, 0.6911, 0.6204, 0.4513, 0.9615, 0.1626, 0.9438, 0.3129, 0.9471, 0.1627, 0.8039, 0.4515, 0.7792, 0.602, 0.7895, 0.4516, 0.06709, 0.2868, 0.07886, 0.245, 0.08142, 0.2865, 0.4302, 0.7133, 0.4421, 0.7129, 0.4395, 0.8384, 0.3502, 0.1162, 0.4079, 0.004958, 0.4081, 0.004969])
me_cylinder.materials.append(mat_base)
me_cylinder.use_remesh_preserve_volume = False
me_cylinder.use_remesh_preserve_attributes = False
me_cylinder.use_mirror_vertex_groups = False
me_cylinder.update()

# ---- objects
ob_missile = bpy.data.objects.new('Missile', me_cylinder)

# ---- transforms, parenting, visibility, modifiers, constraints
ob_missile.location = (0.0, 0.0, 0.0)
ob_missile.rotation_euler = (-0.0, 1.571, 0.0)
ob_missile.lineart.crease_threshold = 0.0

# ---- collection membership
col_collection_1.objects.link(ob_missile)

# ---- scene / render settings (as saved in the file)
scene.frame_start = 1; scene.frame_end = 250; scene.frame_set(1)
scene.render.engine = 'BLENDER_EEVEE_NEXT'
scene.render.resolution_percentage = 50
scene.render.dither_intensity = 0.0
scene.cycles.use_denoising = False
scene.cycles.samples = 128
scene.cycles.sampling_pattern = 'TABULATED_SOBOL'
scene.cycles.use_adaptive_sampling = False
scene.cycles.use_light_tree = False
scene.cycles.blur_glossy = 0.0
scene.cycles.sample_clamp_indirect = 0.0
scene.view_settings.view_transform = 'Standard'
bpy.context.view_layer.update()

# ---- added for rendering (the .blend has no active camera and no usable light): camera, sun
cam_auto = bpy.data.cameras.new('AutoCamera')
cam_auto.lens = 50.0
cam_auto.sensor_width = 36.0
cam_auto.clip_end = 1000.0
ob_auto_camera = bpy.data.objects.new('AutoCamera', cam_auto)
scene.collection.objects.link(ob_auto_camera)
ob_auto_camera.location = (22.743, -20.4749, 13.65)
ob_auto_camera.rotation_euler = (1.09748, -7.21219e-08, 0.694738)
scene.camera = ob_auto_camera
light_auto_sun = bpy.data.lights.new('AutoSun', 'SUN')
light_auto_sun.energy = 3.0
light_auto_sun.angle = 0.0523599
ob_auto_sun = bpy.data.objects.new('AutoSun', light_auto_sun)
scene.collection.objects.link(ob_auto_sun)
ob_auto_sun.rotation_euler = (0.872665, 0.174533, 0.523599)
bpy.context.view_layer.update()
